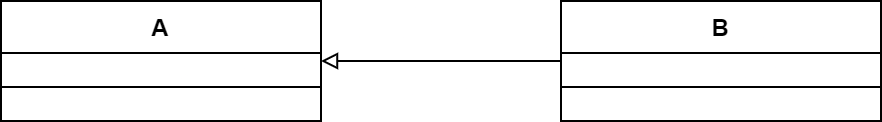

The diagram above was exported from draw.io. Its source (the exported page's mxGraphModel, read from the mxfile embedded in the PNG):
<mxGraphModel dx="819" dy="445" grid="1" gridSize="10" guides="1" tooltips="1" connect="1" arrows="1" fold="1" page="1" pageScale="1" pageWidth="3300" pageHeight="4681" math="0" shadow="0">
  <root>
    <mxCell id="0" />
    <mxCell id="1" parent="0" />
    <mxCell id="u9hVrrbcJcVh9S3B1gl_-35" value="A" style="swimlane;fontStyle=1;align=center;verticalAlign=top;childLayout=stackLayout;horizontal=1;startSize=26;horizontalStack=0;resizeParent=1;resizeParentMax=0;resizeLast=0;collapsible=1;marginBottom=0;whiteSpace=wrap;html=1;" vertex="1" parent="1">
      <mxGeometry x="580" y="380" width="160" height="60" as="geometry" />
    </mxCell>
    <mxCell id="u9hVrrbcJcVh9S3B1gl_-37" value="" style="line;strokeWidth=1;fillColor=none;align=left;verticalAlign=middle;spacingTop=-1;spacingLeft=3;spacingRight=3;rotatable=0;labelPosition=right;points=[];portConstraint=eastwest;strokeColor=inherit;" vertex="1" parent="u9hVrrbcJcVh9S3B1gl_-35">
      <mxGeometry y="26" width="160" height="34" as="geometry" />
    </mxCell>
    <mxCell id="u9hVrrbcJcVh9S3B1gl_-39" value="B" style="swimlane;fontStyle=1;align=center;verticalAlign=top;childLayout=stackLayout;horizontal=1;startSize=26;horizontalStack=0;resizeParent=1;resizeParentMax=0;resizeLast=0;collapsible=1;marginBottom=0;whiteSpace=wrap;html=1;" vertex="1" parent="1">
      <mxGeometry x="860" y="380" width="160" height="60" as="geometry" />
    </mxCell>
    <mxCell id="u9hVrrbcJcVh9S3B1gl_-40" value="" style="line;strokeWidth=1;fillColor=none;align=left;verticalAlign=middle;spacingTop=-1;spacingLeft=3;spacingRight=3;rotatable=0;labelPosition=right;points=[];portConstraint=eastwest;strokeColor=inherit;" vertex="1" parent="u9hVrrbcJcVh9S3B1gl_-39">
      <mxGeometry y="26" width="160" height="34" as="geometry" />
    </mxCell>
    <mxCell id="u9hVrrbcJcVh9S3B1gl_-48" value="" style="endArrow=block;endFill=0;html=1;edgeStyle=orthogonalEdgeStyle;align=left;verticalAlign=top;rounded=0;exitX=0;exitY=0.5;exitDx=0;exitDy=0;entryX=1;entryY=0.5;entryDx=0;entryDy=0;" edge="1" parent="1" source="u9hVrrbcJcVh9S3B1gl_-39" target="u9hVrrbcJcVh9S3B1gl_-35">
      <mxGeometry x="-1" relative="1" as="geometry">
        <mxPoint x="660" y="630" as="sourcePoint" />
        <mxPoint x="770" y="490" as="targetPoint" />
      </mxGeometry>
    </mxCell>
  </root>
</mxGraphModel>